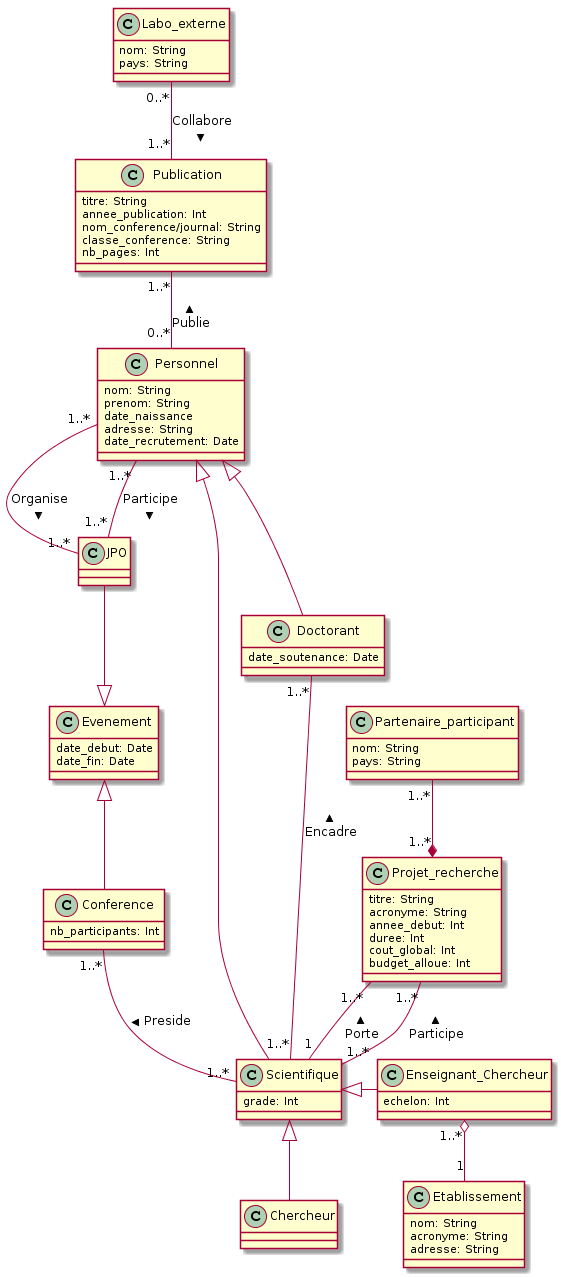

The diagram above was rendered by PlantUML. Its source (embedded in the PNG):
@startuml

class Personnel {
  nom: String
  prenom: String
  date_naissance
  adresse: String
  date_recrutement: Date
}
class Scientifique{
  grade: Int
}
class Enseignant_Chercheur{
  echelon: Int
}
class Doctorant{
  date_soutenance: Date
  }
class Etablissement{
  nom: String
  acronyme: String
  adresse: String
}
class Publication{
  titre: String
  annee_publication: Int
  nom_conference/journal: String
  classe_conference: String
  nb_pages: Int
}
class Labo_externe{
  nom: String
  pays: String
}
class Partenaire_participant{
  nom: String
  pays: String
}
class Projet_recherche{
 titre: String
  acronyme: String
  annee_debut: Int
  duree: Int
  cout_global: Int
  budget_alloue: Int
}
class Evenement{
  date_debut: Date
  date_fin: Date
}
class JPO{
}
class Conference{
  nb_participants: Int
}
Personnel <|- Scientifique
Personnel <|-down- Doctorant
Scientifique <|-- Chercheur
Scientifique <|- Enseignant_Chercheur
Enseignant_Chercheur "1..*" o-down- "1" Etablissement
Doctorant "1..*"-"1..*" Scientifique : Encadre <
Projet_recherche "1..*"*-up-"1..*" Partenaire_participant
Projet_recherche "1..*"--"1" Scientifique : Porte <
Projet_recherche "1..*"--"1..*" Scientifique : Participe <

Personnel "0..*"-up-"1..*" Publication : Publie >
Evenement <|-up- JPO
Evenement <|-down- Conference
Conference "1..*"--"1..*" Scientifique : Preside <
Labo_externe "0..*"--"1..*" Publication : Collabore >
Personnel "1..*"--"1..*" JPO : Organise >
Personnel "1..*"--"1..*" JPO : Participe >
@enduml